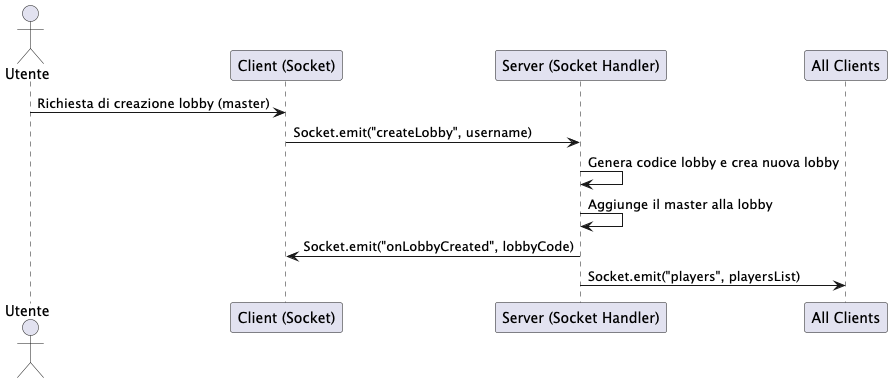

The diagram above was rendered by PlantUML. Its source (embedded in the PNG):
@startuml CreateLobby
actor "Utente" as U
participant "Client (Socket)" as C
participant "Server (Socket Handler)" as S
participant "All Clients" as AC

U -> C : Richiesta di creazione lobby (master)
C -> S : Socket.emit("createLobby", username)
S -> S : Genera codice lobby e crea nuova lobby
S -> S : Aggiunge il master alla lobby
S -> C : Socket.emit("onLobbyCreated", lobbyCode)
S -> AC : Socket.emit("players", playersList)
@enduml